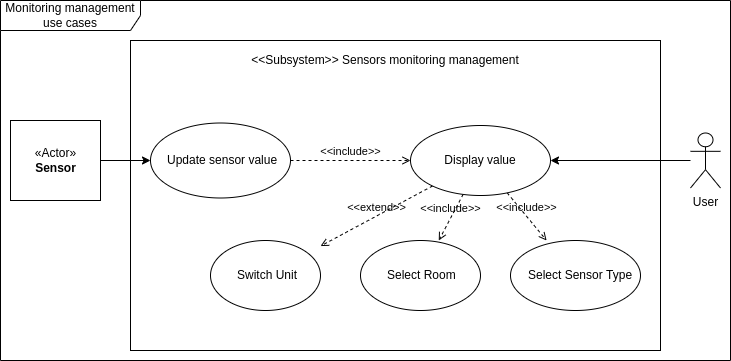

The diagram above was exported from draw.io. Its source (the exported page's mxGraphModel, read from the mxfile embedded in the PNG):
<mxGraphModel dx="1108" dy="399" grid="1" gridSize="10" guides="1" tooltips="1" connect="1" arrows="1" fold="1" page="1" pageScale="1" pageWidth="850" pageHeight="1100" math="0" shadow="0">
  <root>
    <mxCell id="0" />
    <mxCell id="1" parent="0" />
    <mxCell id="DAkm7h7KZXqKuIzwYdEH-12" value="Monitoring management use cases" style="shape=umlFrame;whiteSpace=wrap;html=1;width=140;height=30;" parent="1" vertex="1">
      <mxGeometry x="40" y="150" width="730" height="360" as="geometry" />
    </mxCell>
    <mxCell id="ZRn6CgifcF6vZqa5-VLe-27" value="" style="rounded=0;whiteSpace=wrap;html=1;" parent="1" vertex="1">
      <mxGeometry x="170" y="190" width="530" height="310" as="geometry" />
    </mxCell>
    <mxCell id="DAkm7h7KZXqKuIzwYdEH-5" style="edgeStyle=orthogonalEdgeStyle;rounded=0;orthogonalLoop=1;jettySize=auto;html=1;" parent="1" source="ZRn6CgifcF6vZqa5-VLe-1" target="DAkm7h7KZXqKuIzwYdEH-4" edge="1">
      <mxGeometry relative="1" as="geometry" />
    </mxCell>
    <mxCell id="ZRn6CgifcF6vZqa5-VLe-1" value="User" style="shape=umlActor;verticalLabelPosition=bottom;verticalAlign=top;html=1;outlineConnect=0;" parent="1" vertex="1">
      <mxGeometry x="730" y="282.5" width="30" height="55" as="geometry" />
    </mxCell>
    <mxCell id="ZRn6CgifcF6vZqa5-VLe-10" value="" style="shape=ellipse;container=1;horizontal=1;horizontalStack=0;resizeParent=1;resizeParentMax=0;resizeLast=0;html=1;dashed=0;collapsible=0;" parent="1" vertex="1">
      <mxGeometry x="190" y="272.5" width="140" height="75" as="geometry" />
    </mxCell>
    <mxCell id="ZRn6CgifcF6vZqa5-VLe-11" value="Update sensor value" style="text;html=1;align=left;verticalAlign=middle;rotatable=0;spacingLeft=25;" parent="ZRn6CgifcF6vZqa5-VLe-10" vertex="1">
      <mxGeometry x="-10" y="28.125" width="140" height="18.75" as="geometry" />
    </mxCell>
    <mxCell id="ZRn6CgifcF6vZqa5-VLe-14" value="" style="shape=ellipse;container=1;horizontal=1;horizontalStack=0;resizeParent=1;resizeParentMax=0;resizeLast=0;html=1;dashed=0;collapsible=0;" parent="1" vertex="1">
      <mxGeometry x="250" y="390" width="110" height="70" as="geometry" />
    </mxCell>
    <mxCell id="ZRn6CgifcF6vZqa5-VLe-15" value="Switch Unit" style="text;html=1;align=left;verticalAlign=middle;rotatable=0;spacingLeft=25;" parent="ZRn6CgifcF6vZqa5-VLe-14" vertex="1">
      <mxGeometry x="-0.0028571428571435575" y="26.25" width="110" height="17.5" as="geometry" />
    </mxCell>
    <mxCell id="ZRn6CgifcF6vZqa5-VLe-16" value="" style="shape=ellipse;container=1;horizontal=1;horizontalStack=0;resizeParent=1;resizeParentMax=0;resizeLast=0;html=1;dashed=0;collapsible=0;" parent="1" vertex="1">
      <mxGeometry x="550" y="390" width="130" height="70" as="geometry" />
    </mxCell>
    <mxCell id="ZRn6CgifcF6vZqa5-VLe-17" value="Select Sensor Type" style="text;html=1;align=left;verticalAlign=middle;rotatable=0;spacingLeft=25;" parent="ZRn6CgifcF6vZqa5-VLe-16" vertex="1">
      <mxGeometry x="-9.285714285714286" y="26.25" width="130" height="17.5" as="geometry" />
    </mxCell>
    <mxCell id="ZRn6CgifcF6vZqa5-VLe-18" value="" style="shape=ellipse;container=1;horizontal=1;horizontalStack=0;resizeParent=1;resizeParentMax=0;resizeLast=0;html=1;dashed=0;collapsible=0;" parent="1" vertex="1">
      <mxGeometry x="400" y="390" width="120" height="70" as="geometry" />
    </mxCell>
    <mxCell id="ZRn6CgifcF6vZqa5-VLe-19" value="Select Room" style="text;html=1;align=left;verticalAlign=middle;rotatable=0;spacingLeft=25;" parent="ZRn6CgifcF6vZqa5-VLe-18" vertex="1">
      <mxGeometry y="26.25" width="120" height="17.5" as="geometry" />
    </mxCell>
    <mxCell id="ZRn6CgifcF6vZqa5-VLe-21" value="&amp;lt;&amp;lt;extend&amp;gt;&amp;gt;" style="html=1;verticalAlign=bottom;labelBackgroundColor=none;endArrow=open;endFill=0;dashed=1;" parent="1" source="DAkm7h7KZXqKuIzwYdEH-4" target="ZRn6CgifcF6vZqa5-VLe-14" edge="1">
      <mxGeometry width="160" relative="1" as="geometry">
        <mxPoint x="340" y="450" as="sourcePoint" />
        <mxPoint x="500" y="450" as="targetPoint" />
      </mxGeometry>
    </mxCell>
    <mxCell id="ZRn6CgifcF6vZqa5-VLe-22" value="&amp;lt;&amp;lt;include&amp;gt;&amp;gt;" style="html=1;verticalAlign=bottom;labelBackgroundColor=none;endArrow=open;endFill=0;dashed=1;" parent="1" source="DAkm7h7KZXqKuIzwYdEH-4" target="ZRn6CgifcF6vZqa5-VLe-16" edge="1">
      <mxGeometry width="160" relative="1" as="geometry">
        <mxPoint x="340" y="450" as="sourcePoint" />
        <mxPoint x="470" y="415" as="targetPoint" />
      </mxGeometry>
    </mxCell>
    <mxCell id="ZRn6CgifcF6vZqa5-VLe-23" value="&amp;lt;&amp;lt;include&amp;gt;&amp;gt;" style="html=1;verticalAlign=bottom;labelBackgroundColor=none;endArrow=open;endFill=0;dashed=1;" parent="1" source="DAkm7h7KZXqKuIzwYdEH-4" target="ZRn6CgifcF6vZqa5-VLe-18" edge="1">
      <mxGeometry width="160" relative="1" as="geometry">
        <mxPoint x="340" y="450" as="sourcePoint" />
        <mxPoint x="450" y="330" as="targetPoint" />
      </mxGeometry>
    </mxCell>
    <mxCell id="ZRn6CgifcF6vZqa5-VLe-28" value="&amp;lt;&amp;lt;Subsystem&amp;gt;&amp;gt; Sensors monitoring management" style="text;html=1;strokeColor=none;fillColor=none;align=center;verticalAlign=middle;whiteSpace=wrap;rounded=0;" parent="1" vertex="1">
      <mxGeometry x="285" y="200" width="280" height="20" as="geometry" />
    </mxCell>
    <mxCell id="DAkm7h7KZXqKuIzwYdEH-2" style="edgeStyle=orthogonalEdgeStyle;rounded=0;orthogonalLoop=1;jettySize=auto;html=1;" parent="1" source="DAkm7h7KZXqKuIzwYdEH-1" target="ZRn6CgifcF6vZqa5-VLe-10" edge="1">
      <mxGeometry relative="1" as="geometry" />
    </mxCell>
    <mxCell id="DAkm7h7KZXqKuIzwYdEH-1" value="«Actor»&lt;br&gt;&lt;b&gt;Sensor&lt;/b&gt;" style="html=1;" parent="1" vertex="1">
      <mxGeometry x="50" y="270" width="90" height="80" as="geometry" />
    </mxCell>
    <mxCell id="DAkm7h7KZXqKuIzwYdEH-4" value="Display value" style="ellipse;whiteSpace=wrap;html=1;" parent="1" vertex="1">
      <mxGeometry x="450" y="275" width="140" height="70" as="geometry" />
    </mxCell>
    <mxCell id="DAkm7h7KZXqKuIzwYdEH-11" value="&amp;lt;&amp;lt;include&amp;gt;&amp;gt;" style="html=1;verticalAlign=bottom;labelBackgroundColor=none;endArrow=open;endFill=0;dashed=1;" parent="1" source="ZRn6CgifcF6vZqa5-VLe-10" target="DAkm7h7KZXqKuIzwYdEH-4" edge="1">
      <mxGeometry width="160" relative="1" as="geometry">
        <mxPoint x="512.6029934309518" y="353.90185895506806" as="sourcePoint" />
        <mxPoint x="488.26086956521726" y="400" as="targetPoint" />
        <Array as="points" />
      </mxGeometry>
    </mxCell>
  </root>
</mxGraphModel>